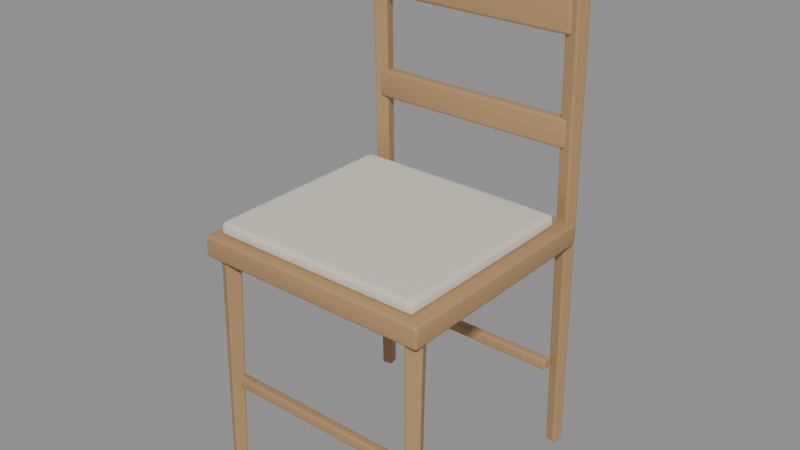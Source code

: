 # Source: silla.blend  (saved by Blender 5.2.45; exported with 4.5.12 LTS)
import bpy
from mathutils import Matrix  # noqa: F401  (used for matrix-valued properties, if any)

bpy.ops.wm.read_factory_settings(use_empty=True)
scene = bpy.context.scene
scene.name = 'silla'

# ---- collections
col_silla = bpy.data.collections.new('silla'); scene.collection.children.link(col_silla)

# ---- materials (node trees are filled in below, after node groups)
mat_madera_clara = bpy.data.materials.new('Madera clara')
mat_asiento_silla = bpy.data.materials.new('Asiento silla')

# ---- material node trees
mat_madera_clara.use_nodes = True; mat_madera_clara.node_tree.nodes.clear()
_N = mat_madera_clara.node_tree.nodes; _L = mat_madera_clara.node_tree.links
n0 = _N.new('ShaderNodeBsdfPrincipled'); n0.name = 'Principled BSDF'; n0.location = (-200, 100)
n0.inputs[0].default_value = (0.4342, 0.2664, 0.1221, 1.0)
n0.inputs[10].default_value = 0.005
n0.inputs[20].default_value = 0.05
n1 = _N.new('ShaderNodeOutputMaterial'); n1.name = 'Material Output'; n1.location = (200, 100)
_L.new(n0.outputs[0], n1.inputs[0])
n1.is_active_output = True
mat_asiento_silla.use_nodes = True; mat_asiento_silla.node_tree.nodes.clear()
_N = mat_asiento_silla.node_tree.nodes; _L = mat_asiento_silla.node_tree.links
n0 = _N.new('ShaderNodeBsdfPrincipled'); n0.name = 'Principled BSDF'; n0.location = (-200, 100)
n0.inputs[0].default_value = (0.6939, 0.6445, 0.5457, 1.0)
n0.inputs[2].default_value = 0.85
n0.inputs[10].default_value = 0.005
n0.inputs[20].default_value = 0.05
n0.inputs[24].default_value = 0.4
n1 = _N.new('ShaderNodeOutputMaterial'); n1.name = 'Material Output'; n1.location = (200, 100)
_L.new(n0.outputs[0], n1.inputs[0])
n1.is_active_output = True

# ---- meshes
me_asiento_001 = bpy.data.meshes.new('Asiento.001')
me_asiento_001.from_pydata([(-0.215, -0.205, -0.02), (-0.215, -0.205, 0.02), (-0.215, 0.205, -0.02), (-0.215, 0.205, 0.02), (0.215, -0.205, -0.02), (0.215, -0.205, 0.02), (0.215, 0.205, -0.02), (0.215, 0.205, 0.02)], [], [(0, 1, 3, 2), (2, 3, 7, 6), (6, 7, 5, 4), (4, 5, 1, 0), (2, 6, 4, 0), (7, 3, 1, 5)])
me_asiento_001.polygons.foreach_set('use_smooth', [True] * 6)
me_asiento_001.materials.append(mat_madera_clara)
me_asiento_001.update()
me_coj_n = bpy.data.meshes.new('Cojín')
me_coj_n.from_pydata([(-0.195, -0.18, -0.0125), (-0.195, -0.18, 0.0125), (-0.195, 0.18, -0.0125), (-0.195, 0.18, 0.0125), (0.195, -0.18, -0.0125), (0.195, -0.18, 0.0125), (0.195, 0.18, -0.0125), (0.195, 0.18, 0.0125)], [], [(0, 1, 3, 2), (2, 3, 7, 6), (6, 7, 5, 4), (4, 5, 1, 0), (2, 6, 4, 0), (7, 3, 1, 5)])
me_coj_n.polygons.foreach_set('use_smooth', [True] * 6)
me_coj_n.materials.append(mat_asiento_silla)
me_coj_n.update()
me_pata_delantera = bpy.data.meshes.new('Pata delantera')
me_pata_delantera.from_pydata([(0.0, 0.0144, -0.2051), (0.0, 0.0192, 0.2051), (0.0144, 0.0, -0.2051), (0.0192, 0.0, 0.2051), (0.0, -0.0144, -0.2051), (0.0, -0.0192, 0.2051), (-0.0144, 0.0, -0.2051), (-0.0192, 0.0, 0.2051)], [], [(0, 1, 3, 2), (2, 3, 5, 4), (3, 1, 7, 5), (4, 5, 7, 6), (6, 7, 1, 0), (0, 2, 4, 6)])
me_pata_delantera.materials.append(mat_madera_clara)
me_pata_delantera.update()
me_pata_trasera = bpy.data.meshes.new('Pata trasera')
me_pata_trasera.from_pydata([(0.0, 0.0144, -0.4501), (0.0, 0.0192, 0.4501), (0.0144, 0.0, -0.4501), (0.0192, 0.0, 0.4501), (0.0, -0.0144, -0.4501), (0.0, -0.0192, 0.4501), (-0.0144, 0.0, -0.4501), (-0.0192, 0.0, 0.4501)], [], [(0, 1, 3, 2), (2, 3, 5, 4), (3, 1, 7, 5), (4, 5, 7, 6), (6, 7, 1, 0), (0, 2, 4, 6)])
me_pata_trasera.materials.append(mat_madera_clara)
me_pata_trasera.update()
me_pata_delantera_001 = bpy.data.meshes.new('Pata delantera.001')
me_pata_delantera_001.from_pydata([(0.0, 0.0144, -0.2051), (0.0, 0.0192, 0.2051), (0.0144, 0.0, -0.2051), (0.0192, 0.0, 0.2051), (0.0, -0.0144, -0.2051), (0.0, -0.0192, 0.2051), (-0.0144, 0.0, -0.2051), (-0.0192, 0.0, 0.2051)], [], [(0, 1, 3, 2), (2, 3, 5, 4), (3, 1, 7, 5), (4, 5, 7, 6), (6, 7, 1, 0), (0, 2, 4, 6)])
me_pata_delantera_001.materials.append(mat_madera_clara)
me_pata_delantera_001.update()
me_pata_trasera_001 = bpy.data.meshes.new('Pata trasera.001')
me_pata_trasera_001.from_pydata([(0.0, 0.0144, -0.4501), (0.0, 0.0192, 0.4501), (0.0144, 0.0, -0.4501), (0.0192, 0.0, 0.4501), (0.0, -0.0144, -0.4501), (0.0, -0.0192, 0.4501), (-0.0144, 0.0, -0.4501), (-0.0192, 0.0, 0.4501)], [], [(0, 1, 3, 2), (2, 3, 5, 4), (3, 1, 7, 5), (4, 5, 7, 6), (6, 7, 1, 0), (0, 2, 4, 6)])
me_pata_trasera_001.materials.append(mat_madera_clara)
me_pata_trasera_001.update()
me_respaldo_alto = bpy.data.meshes.new('Respaldo alto')
me_respaldo_alto.from_pydata([(-0.19, -0.011, -0.06), (-0.19, -0.011, 0.06), (-0.19, 0.011, -0.06), (-0.19, 0.011, 0.06), (0.19, -0.011, -0.06), (0.19, -0.011, 0.06), (0.19, 0.011, -0.06), (0.19, 0.011, 0.06)], [], [(0, 1, 3, 2), (2, 3, 7, 6), (6, 7, 5, 4), (4, 5, 1, 0), (2, 6, 4, 0), (7, 3, 1, 5)])
me_respaldo_alto.polygons.foreach_set('use_smooth', [True] * 6)
me_respaldo_alto.materials.append(mat_madera_clara)
me_respaldo_alto.update()
me_respaldo_bajo = bpy.data.meshes.new('Respaldo bajo')
me_respaldo_bajo.from_pydata([(-0.19, -0.01, -0.025), (-0.19, -0.01, 0.025), (-0.19, 0.01, -0.025), (-0.19, 0.01, 0.025), (0.19, -0.01, -0.025), (0.19, -0.01, 0.025), (0.19, 0.01, -0.025), (0.19, 0.01, 0.025)], [], [(0, 1, 3, 2), (2, 3, 7, 6), (6, 7, 5, 4), (4, 5, 1, 0), (2, 6, 4, 0), (7, 3, 1, 5)])
me_respaldo_bajo.polygons.foreach_set('use_smooth', [True] * 6)
me_respaldo_bajo.materials.append(mat_madera_clara)
me_respaldo_bajo.update()
me_travesa_o = bpy.data.meshes.new('Travesaño')
me_travesa_o.from_pydata([(-0.185, -0.008, -0.01), (-0.185, -0.008, 0.01), (-0.185, 0.008, -0.01), (-0.185, 0.008, 0.01), (0.185, -0.008, -0.01), (0.185, -0.008, 0.01), (0.185, 0.008, -0.01), (0.185, 0.008, 0.01)], [], [(0, 1, 3, 2), (2, 3, 7, 6), (6, 7, 5, 4), (4, 5, 1, 0), (2, 6, 4, 0), (7, 3, 1, 5)])
me_travesa_o.polygons.foreach_set('use_smooth', [True] * 6)
me_travesa_o.materials.append(mat_madera_clara)
me_travesa_o.update()
me_travesa_o_001 = bpy.data.meshes.new('Travesaño.001')
me_travesa_o_001.from_pydata([(-0.185, -0.008, -0.01), (-0.185, -0.008, 0.01), (-0.185, 0.008, -0.01), (-0.185, 0.008, 0.01), (0.185, -0.008, -0.01), (0.185, -0.008, 0.01), (0.185, 0.008, -0.01), (0.185, 0.008, 0.01)], [], [(0, 1, 3, 2), (2, 3, 7, 6), (6, 7, 5, 4), (4, 5, 1, 0), (2, 6, 4, 0), (7, 3, 1, 5)])
me_travesa_o_001.polygons.foreach_set('use_smooth', [True] * 6)
me_travesa_o_001.materials.append(mat_madera_clara)
me_travesa_o_001.update()

# ---- objects
ob_asiento_003 = bpy.data.objects.new('Asiento.003', me_asiento_001)
ob_coj_n = bpy.data.objects.new('Cojín', me_coj_n)
ob_pata_delantera = bpy.data.objects.new('Pata delantera', me_pata_delantera)
ob_pata_trasera = bpy.data.objects.new('Pata trasera', me_pata_trasera)
ob_pata_delantera_001 = bpy.data.objects.new('Pata delantera.001', me_pata_delantera_001)
ob_pata_trasera_001 = bpy.data.objects.new('Pata trasera.001', me_pata_trasera_001)
ob_respaldo_alto = bpy.data.objects.new('Respaldo alto', me_respaldo_alto)
ob_respaldo_bajo = bpy.data.objects.new('Respaldo bajo', me_respaldo_bajo)
ob_travesa_o = bpy.data.objects.new('Travesaño', me_travesa_o)
ob_travesa_o_001 = bpy.data.objects.new('Travesaño.001', me_travesa_o_001)

# ---- transforms, parenting, visibility, modifiers, constraints
ob_asiento_003.location = (0.0, -0.01847, 0.43)
_m = ob_asiento_003.modifiers.new('Bisel', 'BEVEL')
_m.width = 0.006
_m.width_pct = 0.006
_m.segments = 3
ob_coj_n.location = (0.0, -0.02847, 0.462)
_m = ob_coj_n.modifiers.new('Bisel', 'BEVEL')
_m.width = 0.01
_m.width_pct = 0.01
_m.segments = 4
_m = ob_coj_n.modifiers.new('Suave', 'SUBSURF')
_m.render_levels = 1
ob_pata_delantera.location = (-0.1925, -0.1985, 0.205)
ob_pata_delantera.rotation_euler = (0.01928, -0.01928, -2.82)
_m = ob_pata_delantera.modifiers.new('Bisel', 'BEVEL')
_m.width = 0.003
_m.width_pct = 0.003
_m.segments = 2
ob_pata_trasera.location = (-0.1925, 0.1915, 0.45)
ob_pata_trasera.rotation_euler = (0.01619, -0.01619, 1.03)
_m = ob_pata_trasera.modifiers.new('Bisel', 'BEVEL')
_m.width = 0.003
_m.width_pct = 0.003
_m.segments = 2
ob_pata_delantera_001.location = (0.1925, -0.1985, 0.205)
ob_pata_delantera_001.rotation_euler = (0.01928, -0.01928, -1.893)
_m = ob_pata_delantera_001.modifiers.new('Bisel', 'BEVEL')
_m.width = 0.003
_m.width_pct = 0.003
_m.segments = 2
ob_pata_trasera_001.location = (0.1925, 0.1915, 0.45)
ob_pata_trasera_001.rotation_euler = (0.01619, -0.01619, 0.5403)
_m = ob_pata_trasera_001.modifiers.new('Bisel', 'BEVEL')
_m.width = 0.003
_m.width_pct = 0.003
_m.segments = 2
ob_respaldo_alto.location = (0.0, 0.1815, 0.82)
ob_respaldo_alto.rotation_euler = (-0.06981, 0.0, 0.0)
_m = ob_respaldo_alto.modifiers.new('Bisel', 'BEVEL')
_m.width = 0.006
_m.width_pct = 0.006
_m.segments = 3
ob_respaldo_bajo.location = (0.0, 0.1835, 0.6)
_m = ob_respaldo_bajo.modifiers.new('Bisel', 'BEVEL')
_m.width = 0.005
_m.width_pct = 0.005
_m.segments = 3
ob_travesa_o.location = (0.0, -0.1935, 0.17)
_m = ob_travesa_o.modifiers.new('Bisel', 'BEVEL')
_m.width = 0.003
_m.width_pct = 0.003
_m.segments = 3
ob_travesa_o_001.location = (0.0, 0.1765, 0.17)
_m = ob_travesa_o_001.modifiers.new('Bisel', 'BEVEL')
_m.width = 0.003
_m.width_pct = 0.003
_m.segments = 3

# ---- collection membership
col_silla.objects.link(ob_asiento_003)
col_silla.objects.link(ob_coj_n)
col_silla.objects.link(ob_pata_delantera)
col_silla.objects.link(ob_pata_trasera)
col_silla.objects.link(ob_pata_delantera_001)
col_silla.objects.link(ob_pata_trasera_001)
col_silla.objects.link(ob_respaldo_alto)
col_silla.objects.link(ob_respaldo_bajo)
col_silla.objects.link(ob_travesa_o)
col_silla.objects.link(ob_travesa_o_001)

# ---- scene / render settings (as saved in the file)
scene.frame_start = 1; scene.frame_end = 250; scene.frame_set(1)
scene.render.engine = 'BLENDER_EEVEE_NEXT'
scene.render.image_settings.exr_codec = 'NONE'
scene.render.use_bake_clear = False
scene.render.bake_margin = 0
scene.render.bake_bias = 0.0
scene.render.bake_samples = 0
scene.render.simplify_subdivision_render = 0
scene.render.simplify_child_particles_render = 0.0
scene.render.compositor_device = 'GPU'
scene.eevee.use_volume_custom_range = False
scene.eevee.gtao_distance = 0.0
scene.eevee.use_fast_gi = False
scene.eevee.fast_gi_thickness_near = 0.1
scene.eevee.fast_gi_thickness_far = 0.0
scene.eevee.ray_tracing_options.screen_trace_thickness = 0.1
bpy.context.view_layer.update()

# ---- added for rendering (the .blend has no active camera and no usable light): camera, sun + grey world if the file has none
cam_auto = bpy.data.cameras.new('AutoCamera')
cam_auto.lens = 50.0
cam_auto.sensor_width = 36.0
cam_auto.clip_end = 1000.0
ob_auto_camera = bpy.data.objects.new('AutoCamera', cam_auto)
scene.collection.objects.link(ob_auto_camera)
ob_auto_camera.location = (1.01765, -1.22118, 1.26406)
ob_auto_camera.rotation_euler = (1.09748, -7.21219e-08, 0.694738)
scene.camera = ob_auto_camera
light_auto_sun = bpy.data.lights.new('AutoSun', 'SUN')
light_auto_sun.energy = 3.0
light_auto_sun.angle = 0.0523599
ob_auto_sun = bpy.data.objects.new('AutoSun', light_auto_sun)
scene.collection.objects.link(ob_auto_sun)
ob_auto_sun.rotation_euler = (0.872665, 0.174533, 0.523599)
if scene.world is None:
    world_auto = bpy.data.worlds.new('AutoWorld')
    world_auto.color = (0.3, 0.3, 0.3)
    scene.world = world_auto
bpy.context.view_layer.update()
